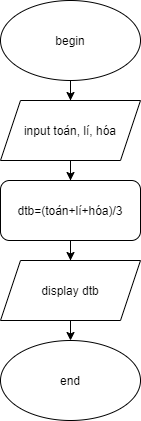

The diagram above was exported from draw.io. Its source (the exported page's mxGraphModel, read from the mxfile embedded in the PNG):
<mxGraphModel dx="1108" dy="482" grid="1" gridSize="10" guides="1" tooltips="1" connect="1" arrows="1" fold="1" page="1" pageScale="1" pageWidth="827" pageHeight="1169" math="0" shadow="0">
  <root>
    <mxCell id="0" />
    <mxCell id="1" parent="0" />
    <mxCell id="NjQEyh71DFngF2zbS9c9-3" value="" style="edgeStyle=orthogonalEdgeStyle;rounded=0;orthogonalLoop=1;jettySize=auto;html=1;" parent="1" source="NjQEyh71DFngF2zbS9c9-1" target="NjQEyh71DFngF2zbS9c9-2" edge="1">
      <mxGeometry relative="1" as="geometry" />
    </mxCell>
    <mxCell id="NjQEyh71DFngF2zbS9c9-1" value="begin" style="ellipse;whiteSpace=wrap;html=1;" parent="1" vertex="1">
      <mxGeometry x="180" y="40" width="140" height="80" as="geometry" />
    </mxCell>
    <mxCell id="NjQEyh71DFngF2zbS9c9-2" value="input toán, lí, hóa" style="shape=parallelogram;perimeter=parallelogramPerimeter;whiteSpace=wrap;html=1;fixedSize=1;" parent="1" vertex="1">
      <mxGeometry x="180" y="140" width="140" height="60" as="geometry" />
    </mxCell>
    <mxCell id="NjQEyh71DFngF2zbS9c9-10" style="edgeStyle=orthogonalEdgeStyle;rounded=0;orthogonalLoop=1;jettySize=auto;html=1;" parent="1" target="NjQEyh71DFngF2zbS9c9-9" edge="1">
      <mxGeometry relative="1" as="geometry">
        <mxPoint x="250" y="200" as="sourcePoint" />
      </mxGeometry>
    </mxCell>
    <mxCell id="NjQEyh71DFngF2zbS9c9-12" style="edgeStyle=orthogonalEdgeStyle;rounded=0;orthogonalLoop=1;jettySize=auto;html=1;entryX=0.5;entryY=0;entryDx=0;entryDy=0;" parent="1" source="NjQEyh71DFngF2zbS9c9-9" target="NjQEyh71DFngF2zbS9c9-11" edge="1">
      <mxGeometry relative="1" as="geometry" />
    </mxCell>
    <mxCell id="NjQEyh71DFngF2zbS9c9-9" value="dtb=(toán+lí+hóa)/3" style="rounded=1;whiteSpace=wrap;html=1;" parent="1" vertex="1">
      <mxGeometry x="180" y="220" width="140" height="60" as="geometry" />
    </mxCell>
    <mxCell id="NjQEyh71DFngF2zbS9c9-14" style="edgeStyle=orthogonalEdgeStyle;rounded=0;orthogonalLoop=1;jettySize=auto;html=1;exitX=0.5;exitY=1;exitDx=0;exitDy=0;" parent="1" source="NjQEyh71DFngF2zbS9c9-11" edge="1">
      <mxGeometry relative="1" as="geometry">
        <mxPoint x="250" y="380" as="targetPoint" />
      </mxGeometry>
    </mxCell>
    <mxCell id="NjQEyh71DFngF2zbS9c9-11" value="display dtb" style="shape=parallelogram;perimeter=parallelogramPerimeter;whiteSpace=wrap;html=1;fixedSize=1;" parent="1" vertex="1">
      <mxGeometry x="180" y="300" width="140" height="60" as="geometry" />
    </mxCell>
    <mxCell id="NjQEyh71DFngF2zbS9c9-13" value="end" style="ellipse;whiteSpace=wrap;html=1;" parent="1" vertex="1">
      <mxGeometry x="180" y="380" width="140" height="80" as="geometry" />
    </mxCell>
  </root>
</mxGraphModel>